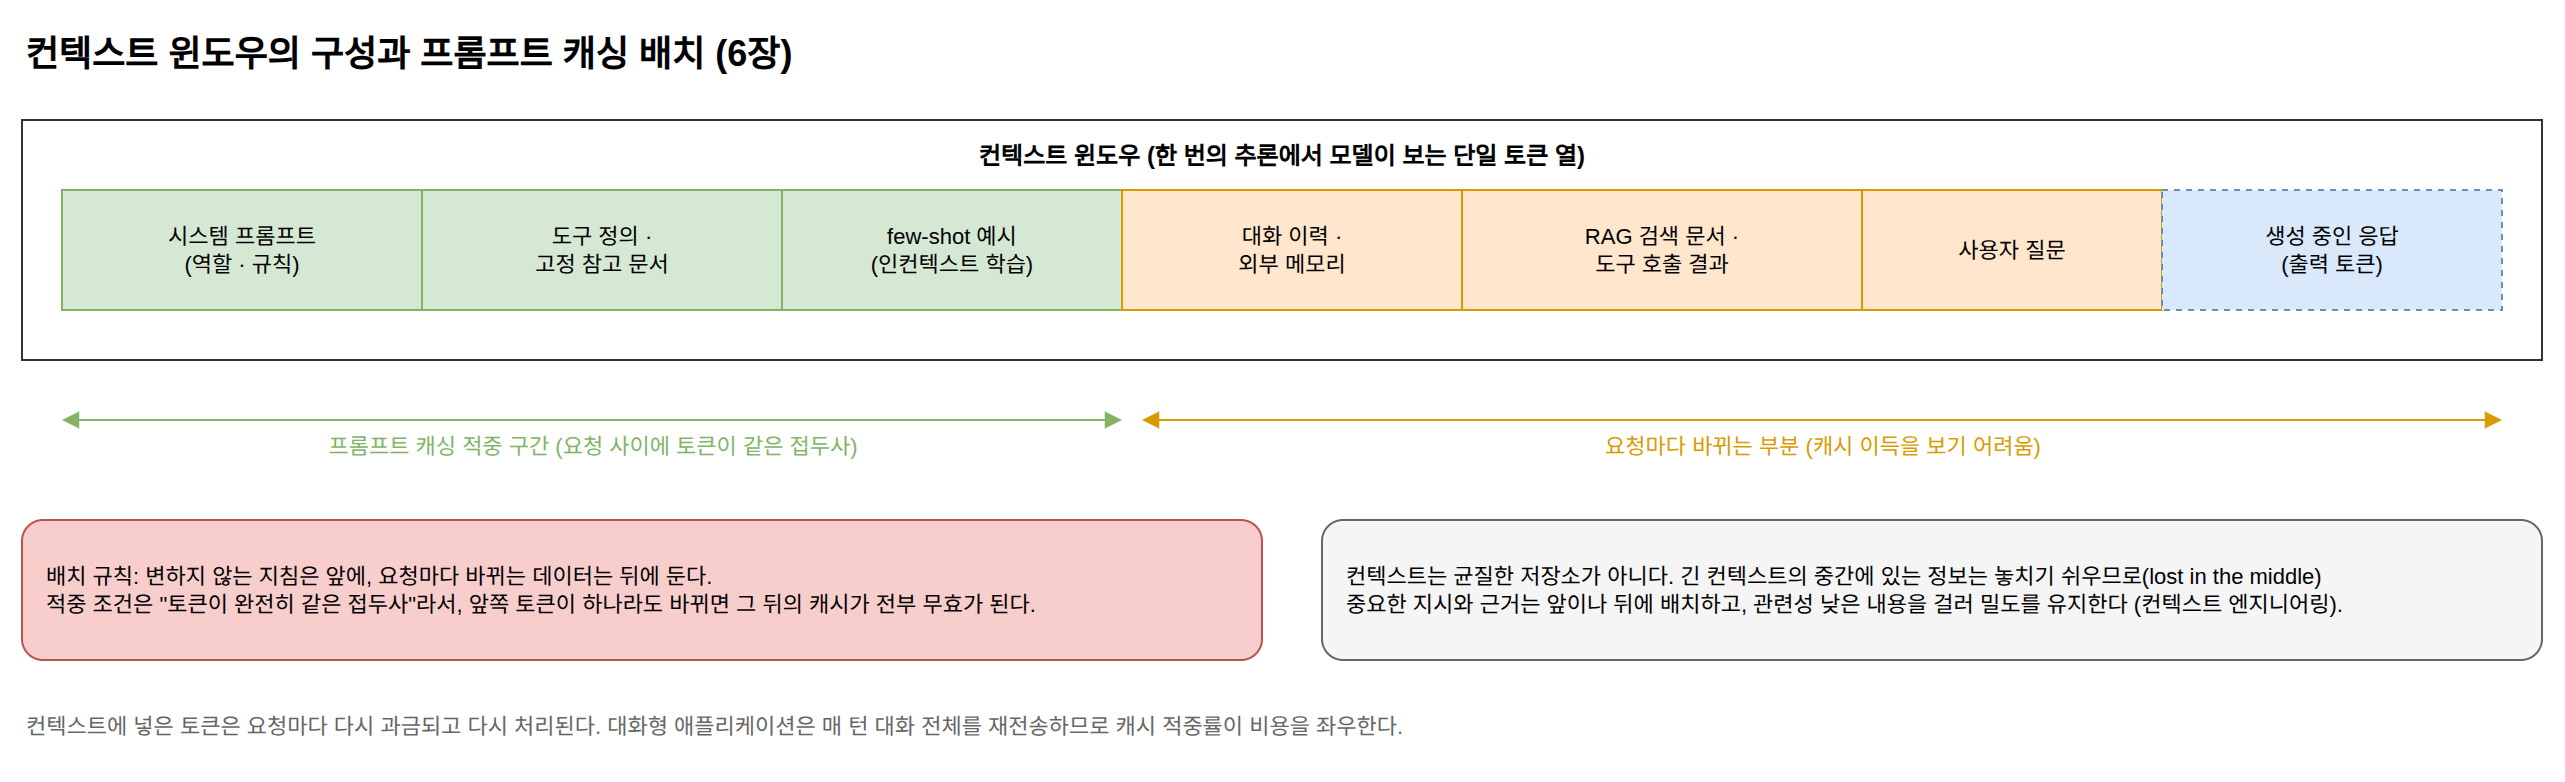

The diagram above was exported from draw.io. Its source (the exported page's mxGraphModel, read from the mxfile embedded in the PNG):
<mxGraphModel dx="1200" dy="800" grid="1" gridSize="10" guides="1" tooltips="1" connect="1" arrows="1" fold="1" page="1" pageScale="1" pageWidth="1360" pageHeight="480" math="0" shadow="0">
  <root>
    <mxCell id="0" />
    <mxCell id="1" parent="0" />
    <mxCell id="title" value="컨텍스트 윈도우의 구성과 프롬프트 캐싱 배치 (6장)" style="text;html=1;fontSize=18;fontStyle=1;align=left;" vertex="1" parent="1">
      <mxGeometry x="40" y="20" width="600" height="30" as="geometry" />
    </mxCell>
    <mxCell id="win" value="컨텍스트 윈도우 (한 번의 추론에서 모델이 보는 단일 토큰 열)" style="rounded=0;whiteSpace=wrap;html=1;fillColor=none;strokeColor=#333333;verticalAlign=top;fontSize=12;fontStyle=1;spacingTop=4;" vertex="1" parent="1">
      <mxGeometry x="40" y="70" width="1260" height="120" as="geometry" />
    </mxCell>
    <mxCell id="s1" value="시스템 프롬프트&lt;br&gt;(역할 · 규칙)" style="rounded=0;whiteSpace=wrap;html=1;fillColor=#d5e8d4;strokeColor=#82b366;fontSize=11;" vertex="1" parent="1">
      <mxGeometry x="60" y="105" width="180" height="60" as="geometry" />
    </mxCell>
    <mxCell id="s2" value="도구 정의 ·&lt;br&gt;고정 참고 문서" style="rounded=0;whiteSpace=wrap;html=1;fillColor=#d5e8d4;strokeColor=#82b366;fontSize=11;" vertex="1" parent="1">
      <mxGeometry x="240" y="105" width="180" height="60" as="geometry" />
    </mxCell>
    <mxCell id="s3" value="few-shot 예시&lt;br&gt;(인컨텍스트 학습)" style="rounded=0;whiteSpace=wrap;html=1;fillColor=#d5e8d4;strokeColor=#82b366;fontSize=11;" vertex="1" parent="1">
      <mxGeometry x="420" y="105" width="170" height="60" as="geometry" />
    </mxCell>
    <mxCell id="s4" value="대화 이력 ·&lt;br&gt;외부 메모리" style="rounded=0;whiteSpace=wrap;html=1;fillColor=#ffe6cc;strokeColor=#d79b00;fontSize=11;" vertex="1" parent="1">
      <mxGeometry x="590" y="105" width="170" height="60" as="geometry" />
    </mxCell>
    <mxCell id="s5" value="RAG 검색 문서 ·&lt;br&gt;도구 호출 결과" style="rounded=0;whiteSpace=wrap;html=1;fillColor=#ffe6cc;strokeColor=#d79b00;fontSize=11;" vertex="1" parent="1">
      <mxGeometry x="760" y="105" width="200" height="60" as="geometry" />
    </mxCell>
    <mxCell id="s6" value="사용자 질문" style="rounded=0;whiteSpace=wrap;html=1;fillColor=#ffe6cc;strokeColor=#d79b00;fontSize=11;" vertex="1" parent="1">
      <mxGeometry x="960" y="105" width="150" height="60" as="geometry" />
    </mxCell>
    <mxCell id="s7" value="생성 중인 응답&lt;br&gt;(출력 토큰)" style="rounded=0;whiteSpace=wrap;html=1;fillColor=#dae8fc;strokeColor=#6c8ebf;fontSize=11;dashed=1;" vertex="1" parent="1">
      <mxGeometry x="1110" y="105" width="170" height="60" as="geometry" />
    </mxCell>
    <mxCell id="cacheLine" value="프롬프트 캐싱 적중 구간 (요청 사이에 토큰이 같은 접두사)" style="endArrow=block;startArrow=block;html=1;strokeColor=#82b366;fontSize=11;fontColor=#82b366;verticalAlign=top;" edge="1" parent="1">
      <mxGeometry relative="1" as="geometry">
        <mxPoint x="60" y="220" as="sourcePoint" />
        <mxPoint x="590" y="220" as="targetPoint" />
      </mxGeometry>
    </mxCell>
    <mxCell id="varLine" value="요청마다 바뀌는 부분 (캐시 이득을 보기 어려움)" style="endArrow=block;startArrow=block;html=1;strokeColor=#d79b00;fontSize=11;fontColor=#d79b00;verticalAlign=top;" edge="1" parent="1">
      <mxGeometry relative="1" as="geometry">
        <mxPoint x="600" y="220" as="sourcePoint" />
        <mxPoint x="1280" y="220" as="targetPoint" />
      </mxGeometry>
    </mxCell>
    <mxCell id="rule" value="배치 규칙: 변하지 않는 지침은 앞에, 요청마다 바뀌는 데이터는 뒤에 둔다.&lt;br&gt;적중 조건은 &quot;토큰이 완전히 같은 접두사&quot;라서, 앞쪽 토큰이 하나라도 바뀌면 그 뒤의 캐시가 전부 무효가 된다." style="rounded=1;whiteSpace=wrap;html=1;fillColor=#f8cecc;strokeColor=#b85450;fontSize=11;align=left;spacingLeft=10;" vertex="1" parent="1">
      <mxGeometry x="40" y="270" width="620" height="70" as="geometry" />
    </mxCell>
    <mxCell id="lost" value="컨텍스트는 균질한 저장소가 아니다. 긴 컨텍스트의 중간에 있는 정보는 놓치기 쉬우므로(lost in the middle)&lt;br&gt;중요한 지시와 근거는 앞이나 뒤에 배치하고, 관련성 낮은 내용을 걸러 밀도를 유지한다 (컨텍스트 엔지니어링)." style="rounded=1;whiteSpace=wrap;html=1;fillColor=#f5f5f5;strokeColor=#666666;fontSize=11;align=left;spacingLeft=10;" vertex="1" parent="1">
      <mxGeometry x="690" y="270" width="610" height="70" as="geometry" />
    </mxCell>
    <mxCell id="billing" value="컨텍스트에 넣은 토큰은 요청마다 다시 과금되고 다시 처리된다. 대화형 애플리케이션은 매 턴 대화 전체를 재전송하므로 캐시 적중률이 비용을 좌우한다." style="text;html=1;fontSize=11;fontColor=#666666;align=left;" vertex="1" parent="1">
      <mxGeometry x="40" y="360" width="1260" height="30" as="geometry" />
    </mxCell>
  </root>
</mxGraphModel>